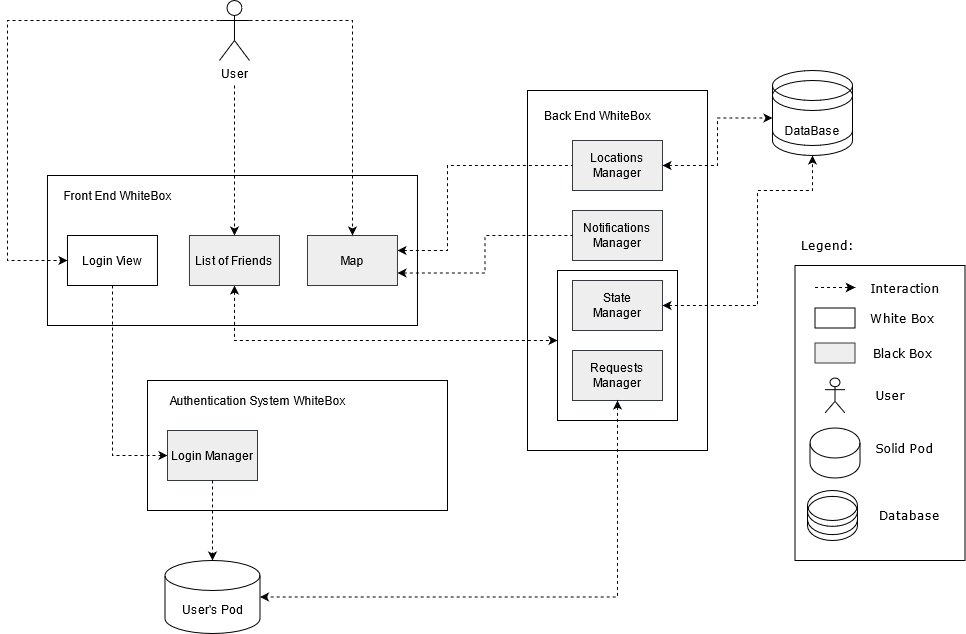

The diagram above was exported from draw.io. Its source (the exported page's mxGraphModel, read from the mxfile embedded in the PNG):
<mxGraphModel dx="942" dy="611" grid="1" gridSize="10" guides="1" tooltips="1" connect="1" arrows="1" fold="1" page="1" pageScale="1" pageWidth="583" pageHeight="827" math="0" shadow="0">
  <root>
    <mxCell id="0" />
    <mxCell id="1" parent="0" />
    <mxCell id="h94r23RWWX9v6m0XQIaM-38" value="" style="group" parent="1" vertex="1" connectable="0">
      <mxGeometry x="550" y="150" width="180" height="360" as="geometry" />
    </mxCell>
    <mxCell id="h94r23RWWX9v6m0XQIaM-14" value="" style="rounded=0;whiteSpace=wrap;html=1;fillColor=none;" parent="h94r23RWWX9v6m0XQIaM-38" vertex="1">
      <mxGeometry width="180" height="360" as="geometry" />
    </mxCell>
    <mxCell id="h94r23RWWX9v6m0XQIaM-41" value="" style="rounded=0;whiteSpace=wrap;html=1;fillColor=none;gradientColor=none;" parent="h94r23RWWX9v6m0XQIaM-38" vertex="1">
      <mxGeometry x="30" y="180" width="120" height="150" as="geometry" />
    </mxCell>
    <mxCell id="h94r23RWWX9v6m0XQIaM-15" value="Back End WhiteBox" style="text;html=1;strokeColor=none;fillColor=none;align=center;verticalAlign=middle;whiteSpace=wrap;rounded=0;" parent="h94r23RWWX9v6m0XQIaM-38" vertex="1">
      <mxGeometry x="10" y="15" width="120" height="20" as="geometry" />
    </mxCell>
    <mxCell id="h94r23RWWX9v6m0XQIaM-22" value="&lt;div&gt;Locations &lt;br&gt;&lt;/div&gt;&lt;div&gt;Manager&lt;br&gt;&lt;/div&gt;" style="rounded=0;whiteSpace=wrap;html=1;fillColor=#eeeeee;strokeColor=#36393d;" parent="h94r23RWWX9v6m0XQIaM-38" vertex="1">
      <mxGeometry x="45" y="50" width="90" height="50" as="geometry" />
    </mxCell>
    <mxCell id="h94r23RWWX9v6m0XQIaM-21" value="&lt;div&gt;Notifications&lt;/div&gt;&lt;div&gt;Manager&lt;br&gt;&lt;/div&gt;" style="rounded=0;whiteSpace=wrap;html=1;fillColor=#eeeeee;strokeColor=#36393d;" parent="h94r23RWWX9v6m0XQIaM-38" vertex="1">
      <mxGeometry x="45" y="120" width="90" height="50" as="geometry" />
    </mxCell>
    <mxCell id="h94r23RWWX9v6m0XQIaM-23" value="&lt;div&gt;Requests&lt;/div&gt;&lt;div&gt;Manager&lt;br&gt;&lt;/div&gt;" style="rounded=0;whiteSpace=wrap;html=1;fillColor=#eeeeee;strokeColor=#36393d;" parent="h94r23RWWX9v6m0XQIaM-38" vertex="1">
      <mxGeometry x="45" y="260" width="90" height="50" as="geometry" />
    </mxCell>
    <mxCell id="KANTtR_7LEEPfNSXcs9n-9" value="&lt;div&gt;State &lt;br&gt;&lt;/div&gt;&lt;div&gt;Manager&lt;/div&gt;" style="rounded=0;whiteSpace=wrap;html=1;fillColor=#eeeeee;strokeColor=#36393d;" parent="h94r23RWWX9v6m0XQIaM-38" vertex="1">
      <mxGeometry x="45" y="190" width="90" height="50" as="geometry" />
    </mxCell>
    <mxCell id="h94r23RWWX9v6m0XQIaM-6" value="" style="rounded=0;whiteSpace=wrap;html=1;fillColor=none;" parent="1" vertex="1">
      <mxGeometry x="69.97" y="235" width="370" height="150" as="geometry" />
    </mxCell>
    <mxCell id="h94r23RWWX9v6m0XQIaM-7" value="Front End WhiteBox" style="text;html=1;strokeColor=none;fillColor=none;align=center;verticalAlign=middle;whiteSpace=wrap;rounded=0;" parent="1" vertex="1">
      <mxGeometry x="79.97" y="245" width="120" height="20" as="geometry" />
    </mxCell>
    <mxCell id="h94r23RWWX9v6m0XQIaM-34" style="edgeStyle=orthogonalEdgeStyle;rounded=0;orthogonalLoop=1;jettySize=auto;html=1;entryX=0;entryY=0.5;entryDx=0;entryDy=0;dashed=1;" parent="1" source="h94r23RWWX9v6m0XQIaM-8" target="h94r23RWWX9v6m0XQIaM-19" edge="1">
      <mxGeometry relative="1" as="geometry">
        <Array as="points">
          <mxPoint x="135" y="515" />
        </Array>
      </mxGeometry>
    </mxCell>
    <mxCell id="h94r23RWWX9v6m0XQIaM-8" value="Login View" style="rounded=0;whiteSpace=wrap;html=1;fillColor=none;gradientColor=none;" parent="1" vertex="1">
      <mxGeometry x="89.97" y="295" width="90" height="50" as="geometry" />
    </mxCell>
    <mxCell id="h94r23RWWX9v6m0XQIaM-40" style="edgeStyle=orthogonalEdgeStyle;rounded=0;orthogonalLoop=1;jettySize=auto;html=1;dashed=1;startArrow=classic;startFill=1;" parent="1" source="h94r23RWWX9v6m0XQIaM-9" target="h94r23RWWX9v6m0XQIaM-41" edge="1">
      <mxGeometry relative="1" as="geometry">
        <mxPoint x="540" y="310" as="targetPoint" />
        <Array as="points">
          <mxPoint x="257" y="400" />
        </Array>
      </mxGeometry>
    </mxCell>
    <mxCell id="h94r23RWWX9v6m0XQIaM-9" value="List of Friends" style="rounded=0;whiteSpace=wrap;html=1;fillColor=#eeeeee;strokeColor=#36393d;" parent="1" vertex="1">
      <mxGeometry x="211.97" y="295" width="90" height="50" as="geometry" />
    </mxCell>
    <mxCell id="h94r23RWWX9v6m0XQIaM-39" style="edgeStyle=orthogonalEdgeStyle;rounded=0;orthogonalLoop=1;jettySize=auto;html=1;entryX=0;entryY=0.5;entryDx=0;entryDy=0;dashed=1;startArrow=classic;startFill=1;endArrow=none;endFill=0;" parent="1" source="h94r23RWWX9v6m0XQIaM-10" target="h94r23RWWX9v6m0XQIaM-22" edge="1">
      <mxGeometry relative="1" as="geometry">
        <Array as="points">
          <mxPoint x="470" y="310" />
          <mxPoint x="470" y="225" />
        </Array>
      </mxGeometry>
    </mxCell>
    <mxCell id="2MWYE3gfSBe_nF17d-uT-1" style="edgeStyle=orthogonalEdgeStyle;rounded=0;orthogonalLoop=1;jettySize=auto;html=1;exitX=1;exitY=0.75;exitDx=0;exitDy=0;entryX=0;entryY=0.5;entryDx=0;entryDy=0;dashed=1;startArrow=classic;startFill=1;endArrow=none;endFill=0;" parent="1" source="h94r23RWWX9v6m0XQIaM-10" target="h94r23RWWX9v6m0XQIaM-21" edge="1">
      <mxGeometry relative="1" as="geometry" />
    </mxCell>
    <mxCell id="h94r23RWWX9v6m0XQIaM-10" value="Map" style="rounded=0;whiteSpace=wrap;html=1;fillColor=#eeeeee;strokeColor=#36393d;" parent="1" vertex="1">
      <mxGeometry x="329.97" y="295" width="90" height="50" as="geometry" />
    </mxCell>
    <mxCell id="h94r23RWWX9v6m0XQIaM-26" style="edgeStyle=orthogonalEdgeStyle;rounded=0;orthogonalLoop=1;jettySize=auto;html=1;entryX=0;entryY=0.5;entryDx=0;entryDy=0;dashed=1;" parent="1" source="h94r23RWWX9v6m0XQIaM-24" target="h94r23RWWX9v6m0XQIaM-8" edge="1">
      <mxGeometry relative="1" as="geometry">
        <mxPoint x="19.97" y="315" as="targetPoint" />
        <Array as="points">
          <mxPoint x="29.97" y="80" />
          <mxPoint x="29.97" y="320" />
        </Array>
      </mxGeometry>
    </mxCell>
    <mxCell id="h94r23RWWX9v6m0XQIaM-27" style="edgeStyle=orthogonalEdgeStyle;rounded=0;orthogonalLoop=1;jettySize=auto;html=1;dashed=1;" parent="1" target="h94r23RWWX9v6m0XQIaM-9" edge="1">
      <mxGeometry relative="1" as="geometry">
        <mxPoint x="256.97" y="145" as="sourcePoint" />
      </mxGeometry>
    </mxCell>
    <mxCell id="h94r23RWWX9v6m0XQIaM-28" style="edgeStyle=orthogonalEdgeStyle;rounded=0;orthogonalLoop=1;jettySize=auto;html=1;exitX=1;exitY=0.3333333333333333;exitDx=0;exitDy=0;exitPerimeter=0;entryX=0.5;entryY=0;entryDx=0;entryDy=0;dashed=1;" parent="1" source="h94r23RWWX9v6m0XQIaM-24" target="h94r23RWWX9v6m0XQIaM-10" edge="1">
      <mxGeometry relative="1" as="geometry" />
    </mxCell>
    <mxCell id="h94r23RWWX9v6m0XQIaM-24" value="&lt;div&gt;User&lt;/div&gt;&lt;div&gt;&lt;br&gt;&lt;/div&gt;" style="shape=umlActor;verticalLabelPosition=bottom;verticalAlign=top;html=1;outlineConnect=0;fillColor=none;gradientColor=none;" parent="1" vertex="1">
      <mxGeometry x="241.97" y="60" width="30" height="60" as="geometry" />
    </mxCell>
    <mxCell id="h94r23RWWX9v6m0XQIaM-30" value="" style="group" parent="1" vertex="1" connectable="0">
      <mxGeometry x="170" y="440" width="300" height="130" as="geometry" />
    </mxCell>
    <mxCell id="h94r23RWWX9v6m0XQIaM-16" value="" style="rounded=0;whiteSpace=wrap;html=1;fillColor=none;" parent="h94r23RWWX9v6m0XQIaM-30" vertex="1">
      <mxGeometry width="300" height="130" as="geometry" />
    </mxCell>
    <mxCell id="h94r23RWWX9v6m0XQIaM-17" value="Authentication System WhiteBox" style="text;html=1;strokeColor=none;fillColor=none;align=center;verticalAlign=middle;whiteSpace=wrap;rounded=0;" parent="h94r23RWWX9v6m0XQIaM-30" vertex="1">
      <mxGeometry x="10" y="10" width="200" height="20" as="geometry" />
    </mxCell>
    <mxCell id="h94r23RWWX9v6m0XQIaM-19" value="Login Manager" style="rounded=0;whiteSpace=wrap;html=1;fillColor=#eeeeee;strokeColor=#36393d;" parent="h94r23RWWX9v6m0XQIaM-30" vertex="1">
      <mxGeometry x="20" y="50" width="90" height="50" as="geometry" />
    </mxCell>
    <mxCell id="h94r23RWWX9v6m0XQIaM-35" style="edgeStyle=orthogonalEdgeStyle;rounded=0;orthogonalLoop=1;jettySize=auto;html=1;dashed=1;" parent="1" source="h94r23RWWX9v6m0XQIaM-19" target="h94r23RWWX9v6m0XQIaM-36" edge="1">
      <mxGeometry relative="1" as="geometry">
        <mxPoint x="235" y="749.9999999999998" as="targetPoint" />
      </mxGeometry>
    </mxCell>
    <mxCell id="h94r23RWWX9v6m0XQIaM-36" value="User's Pod" style="shape=cylinder3;whiteSpace=wrap;html=1;boundedLbl=1;backgroundOutline=1;size=15;" parent="1" vertex="1">
      <mxGeometry x="187.5" y="620" width="95" height="73" as="geometry" />
    </mxCell>
    <mxCell id="h94r23RWWX9v6m0XQIaM-49" style="edgeStyle=orthogonalEdgeStyle;rounded=0;orthogonalLoop=1;jettySize=auto;html=1;dashed=1;startArrow=classic;startFill=1;entryX=1;entryY=0.5;entryDx=0;entryDy=0;entryPerimeter=0;" parent="1" source="h94r23RWWX9v6m0XQIaM-23" target="h94r23RWWX9v6m0XQIaM-36" edge="1">
      <mxGeometry relative="1" as="geometry">
        <mxPoint x="640" y="660" as="targetPoint" />
        <Array as="points">
          <mxPoint x="640" y="657" />
        </Array>
      </mxGeometry>
    </mxCell>
    <mxCell id="h94r23RWWX9v6m0XQIaM-50" style="edgeStyle=orthogonalEdgeStyle;rounded=0;orthogonalLoop=1;jettySize=auto;html=1;dashed=1;startArrow=classic;startFill=1;entryX=0;entryY=0.5;entryDx=0;entryDy=0;entryPerimeter=0;" parent="1" source="h94r23RWWX9v6m0XQIaM-22" target="h94r23RWWX9v6m0XQIaM-57" edge="1">
      <mxGeometry relative="1" as="geometry">
        <mxPoint x="790" y="225" as="targetPoint" />
      </mxGeometry>
    </mxCell>
    <mxCell id="6GlaQUdRIwXF-5LIZi8Q-4" value="" style="rounded=0;whiteSpace=wrap;html=1;fillColor=none;fontFamily=Verdana;fontColor=#000000;" parent="1" vertex="1">
      <mxGeometry x="817.5" y="325" width="170" height="295" as="geometry" />
    </mxCell>
    <mxCell id="6GlaQUdRIwXF-5LIZi8Q-5" value="" style="endArrow=classic;html=1;dashed=1;fontFamily=Verdana;fontColor=#000000;" parent="1" edge="1">
      <mxGeometry x="-2.5" y="277.5" width="50" height="50" as="geometry">
        <mxPoint x="837.5" y="347" as="sourcePoint" />
        <mxPoint x="877.5" y="347" as="targetPoint" />
      </mxGeometry>
    </mxCell>
    <mxCell id="6GlaQUdRIwXF-5LIZi8Q-6" value="Interaction" style="text;html=1;strokeColor=none;fillColor=none;align=center;verticalAlign=middle;whiteSpace=wrap;rounded=0;fontFamily=Verdana;fontColor=#000000;" parent="1" vertex="1">
      <mxGeometry x="907.5" y="337.5" width="40" height="20" as="geometry" />
    </mxCell>
    <mxCell id="6GlaQUdRIwXF-5LIZi8Q-7" value="" style="rounded=0;whiteSpace=wrap;html=1;fillColor=none;fontFamily=Verdana;fontColor=#000000;" parent="1" vertex="1">
      <mxGeometry x="837.5" y="367.5" width="40" height="20" as="geometry" />
    </mxCell>
    <mxCell id="6GlaQUdRIwXF-5LIZi8Q-8" value="White Box" style="text;html=1;strokeColor=none;fillColor=none;align=center;verticalAlign=middle;whiteSpace=wrap;rounded=0;fontFamily=Verdana;fontColor=#000000;" parent="1" vertex="1">
      <mxGeometry x="890" y="367.5" width="70" height="20" as="geometry" />
    </mxCell>
    <mxCell id="6GlaQUdRIwXF-5LIZi8Q-9" value="Black Box" style="text;html=1;strokeColor=none;fillColor=none;align=center;verticalAlign=middle;whiteSpace=wrap;rounded=0;fontFamily=Verdana;fontColor=#000000;" parent="1" vertex="1">
      <mxGeometry x="892.5" y="402.5" width="65" height="20" as="geometry" />
    </mxCell>
    <mxCell id="6GlaQUdRIwXF-5LIZi8Q-10" value="" style="rounded=0;whiteSpace=wrap;html=1;fillColor=#eeeeee;fontFamily=Verdana;strokeColor=#36393d;" parent="1" vertex="1">
      <mxGeometry x="837.5" y="402.5" width="40" height="20" as="geometry" />
    </mxCell>
    <mxCell id="6GlaQUdRIwXF-5LIZi8Q-11" value="" style="shape=umlActor;verticalLabelPosition=bottom;verticalAlign=top;html=1;outlineConnect=0;fillColor=none;fontFamily=Verdana;fontColor=#000000;" parent="1" vertex="1">
      <mxGeometry x="847.5" y="437.5" width="20" height="35" as="geometry" />
    </mxCell>
    <mxCell id="6GlaQUdRIwXF-5LIZi8Q-12" value="User" style="text;html=1;strokeColor=none;fillColor=none;align=center;verticalAlign=middle;whiteSpace=wrap;rounded=0;fontFamily=Verdana;fontColor=#000000;" parent="1" vertex="1">
      <mxGeometry x="892.5" y="445" width="40" height="20" as="geometry" />
    </mxCell>
    <mxCell id="6GlaQUdRIwXF-5LIZi8Q-13" value="" style="shape=cylinder3;whiteSpace=wrap;html=1;boundedLbl=1;backgroundOutline=1;size=15;fillColor=none;fontFamily=Verdana;fontColor=#000000;" parent="1" vertex="1">
      <mxGeometry x="832.5" y="487.5" width="50" height="50" as="geometry" />
    </mxCell>
    <mxCell id="6GlaQUdRIwXF-5LIZi8Q-14" value="Solid Pod" style="text;html=1;strokeColor=none;fillColor=none;align=center;verticalAlign=middle;whiteSpace=wrap;rounded=0;fontFamily=Verdana;fontColor=#000000;" parent="1" vertex="1">
      <mxGeometry x="885" y="497.5" width="85" height="20" as="geometry" />
    </mxCell>
    <mxCell id="6GlaQUdRIwXF-5LIZi8Q-15" value="" style="endArrow=classic;html=1;dashed=1;fontFamily=Verdana;fontColor=#000000;" parent="1" edge="1">
      <mxGeometry x="-2.5" y="277.5" width="50" height="50" as="geometry">
        <mxPoint x="837.5" y="347" as="sourcePoint" />
        <mxPoint x="877.5" y="347" as="targetPoint" />
      </mxGeometry>
    </mxCell>
    <mxCell id="6GlaQUdRIwXF-5LIZi8Q-18" value="Legend:" style="text;html=1;strokeColor=none;fillColor=none;align=center;verticalAlign=middle;whiteSpace=wrap;rounded=0;fontFamily=Verdana;fontColor=#000000;" parent="1" vertex="1">
      <mxGeometry x="810" y="295" width="80" height="20" as="geometry" />
    </mxCell>
    <mxCell id="KANTtR_7LEEPfNSXcs9n-3" value="" style="group" parent="1" vertex="1" connectable="0">
      <mxGeometry x="795" y="130" width="80" height="85" as="geometry" />
    </mxCell>
    <mxCell id="KANTtR_7LEEPfNSXcs9n-1" value="" style="shape=cylinder3;whiteSpace=wrap;html=1;boundedLbl=1;backgroundOutline=1;size=15;" parent="KANTtR_7LEEPfNSXcs9n-3" vertex="1">
      <mxGeometry width="80" height="75" as="geometry" />
    </mxCell>
    <mxCell id="h94r23RWWX9v6m0XQIaM-57" value="DataBase" style="shape=cylinder3;whiteSpace=wrap;html=1;boundedLbl=1;backgroundOutline=1;size=15;fillColor=none;gradientColor=none;" parent="KANTtR_7LEEPfNSXcs9n-3" vertex="1">
      <mxGeometry y="10" width="80" height="75" as="geometry" />
    </mxCell>
    <mxCell id="KANTtR_7LEEPfNSXcs9n-7" value="" style="group" parent="1" vertex="1" connectable="0">
      <mxGeometry x="830" y="550" width="50" height="50" as="geometry" />
    </mxCell>
    <mxCell id="KANTtR_7LEEPfNSXcs9n-5" value="" style="shape=cylinder3;whiteSpace=wrap;html=1;boundedLbl=1;backgroundOutline=1;size=15;" parent="KANTtR_7LEEPfNSXcs9n-7" vertex="1">
      <mxGeometry width="50" height="44.11764705882352" as="geometry" />
    </mxCell>
    <mxCell id="KANTtR_7LEEPfNSXcs9n-6" value="" style="shape=cylinder3;whiteSpace=wrap;html=1;boundedLbl=1;backgroundOutline=1;size=15;fillColor=none;gradientColor=none;" parent="KANTtR_7LEEPfNSXcs9n-7" vertex="1">
      <mxGeometry y="5.88235294117647" width="50" height="44.11764705882352" as="geometry" />
    </mxCell>
    <mxCell id="KANTtR_7LEEPfNSXcs9n-8" value="Database" style="text;html=1;strokeColor=none;fillColor=none;align=center;verticalAlign=middle;whiteSpace=wrap;rounded=0;fontFamily=Verdana;fontColor=#000000;" parent="1" vertex="1">
      <mxGeometry x="890" y="565" width="85" height="20" as="geometry" />
    </mxCell>
    <mxCell id="KANTtR_7LEEPfNSXcs9n-12" style="edgeStyle=orthogonalEdgeStyle;rounded=0;orthogonalLoop=1;jettySize=auto;html=1;dashed=1;startArrow=classic;startFill=1;endArrow=classic;endFill=1;entryX=0.5;entryY=1;entryDx=0;entryDy=0;entryPerimeter=0;" parent="1" source="KANTtR_7LEEPfNSXcs9n-9" target="h94r23RWWX9v6m0XQIaM-57" edge="1">
      <mxGeometry relative="1" as="geometry">
        <mxPoint x="807" y="240" as="targetPoint" />
        <Array as="points">
          <mxPoint x="780" y="365" />
          <mxPoint x="780" y="250" />
          <mxPoint x="835" y="250" />
        </Array>
      </mxGeometry>
    </mxCell>
  </root>
</mxGraphModel>